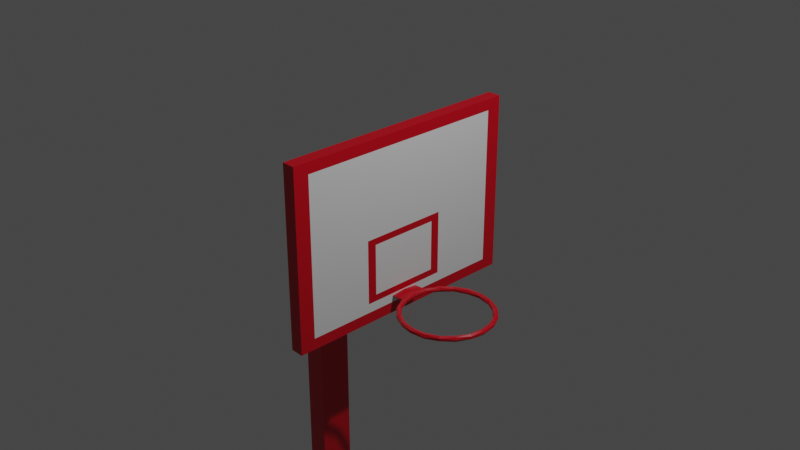 # Source: basket.blend  (saved by Blender 2.92.15; exported with 4.5.12 LTS)
import bpy
from mathutils import Matrix  # noqa: F401  (used for matrix-valued properties, if any)

bpy.ops.wm.read_factory_settings(use_empty=True)
scene = bpy.context.scene
scene.name = 'Scene'

# ---- collections
col_collection = bpy.data.collections.new('Collection'); scene.collection.children.link(col_collection)

# ---- materials (node trees are filled in below, after node groups)
mat_basket = bpy.data.materials.new('basket')
mat_basket.alpha_threshold = 0.0
mat_basket.use_transparent_shadow = False
mat_basket.line_color = (0.0, 0.0, 0.0, 1.0)
mat_branco = bpy.data.materials.new('branco')
mat_branco.use_transparent_shadow = False

# ---- material node trees
mat_basket.use_nodes = True; mat_basket.node_tree.nodes.clear()
_N = mat_basket.node_tree.nodes; _L = mat_basket.node_tree.links
n0 = _N.new('ShaderNodeOutputMaterial'); n0.name = 'Material Output'; n0.location = (300, 300)
n1 = _N.new('ShaderNodeBsdfPrincipled'); n1.name = 'Principled BSDF'; n1.location = (10, 300)
n1.distribution = 'GGX'
n1.subsurface_method = 'BURLEY'
n1.inputs[0].default_value = (0.5805, 0.0, 0.01104, 1.0)
n1.inputs[2].default_value = 0.4
n1.inputs[3].default_value = 1.45
n1.inputs[27].default_value = (0.0, 0.0, 0.0, 1.0)
n1.inputs[28].default_value = 1.0
_L.new(n1.outputs[0], n0.inputs[0])
n0.is_active_output = True
mat_branco.use_nodes = True; mat_branco.node_tree.nodes.clear()
_N = mat_branco.node_tree.nodes; _L = mat_branco.node_tree.links
n0 = _N.new('ShaderNodeBsdfPrincipled'); n0.name = 'Principled BSDF'; n0.location = (10, 300)
n0.distribution = 'GGX'
n0.subsurface_method = 'BURLEY'
n0.inputs[3].default_value = 1.45
n0.inputs[27].default_value = (0.0, 0.0, 0.0, 1.0)
n0.inputs[28].default_value = 1.0
n1 = _N.new('ShaderNodeOutputMaterial'); n1.name = 'Material Output'; n1.location = (300, 300)
_L.new(n0.outputs[0], n1.inputs[0])
n1.is_active_output = True

# ---- world
world_world = bpy.data.worlds.new('World'); scene.world = world_world
world_world.use_nodes = True; world_world.node_tree.nodes.clear()
_N = world_world.node_tree.nodes; _L = world_world.node_tree.links
n0 = _N.new('ShaderNodeOutputWorld'); n0.name = 'World Output'; n0.location = (300, 300)
n1 = _N.new('ShaderNodeBackground'); n1.name = 'Background'; n1.location = (10, 300)
n1.inputs[0].default_value = (0.05088, 0.05088, 0.05088, 1.0)
_L.new(n1.outputs[0], n0.inputs[0])
n0.is_active_output = True
world_world.color = (0.05088, 0.05088, 0.05088)
world_world.use_sun_shadow = False
world_world.sun_shadow_jitter_overblur = 0.0

# ---- cameras
cam_camera = bpy.data.cameras.new('Camera')
cam_camera.clip_end = 100.0
cam_camera.ortho_scale = 7.314

# ---- lights
light_light = bpy.data.lights.new('Light', 'POINT')
light_light.transmission_factor = 0.0
light_light.energy = 1000.0
light_light.shadow_soft_size = 0.1
light_light.shadow_maximum_resolution = 0.006
light_light.use_absolute_resolution = True

# ---- meshes
me_cube = bpy.data.meshes.new('Cube')
me_cube.from_pydata([(1.0, 1.0, 1.0), (1.0, 1.0, -1.0), (1.0, -1.0, 1.0), (1.0, -1.0, -1.0), (-1.0, 1.0, 1.0), (-1.0, 1.0, -1.0), (-1.0, -1.0, 1.0), (-1.0, -1.0, -1.0), (-1.0, 1.0, -1.0), (-1.0, -1.0, -1.0), (-1.0, -1.0, 1.0), (-1.0, 1.0, 1.0), (-1.0, 0.8769, -0.8769), (-1.0, -0.8769, -0.8769), (-1.0, -0.8769, 0.8769), (-1.0, 0.8769, 0.8769), (-1.0, 0.3582, -0.7751), (-1.0, -0.3582, -0.7751), (-1.0, -0.3582, -0.05875), (-1.0, 0.3582, -0.05875), (-1.0, 0.2839, -0.7008), (-1.0, -0.2839, -0.7008), (-1.0, -0.2839, -0.1331), (-1.0, 0.2839, -0.1331), (1.0, 0.1441, -0.3345), (1.0, 0.1441, -0.6227), (1.0, -0.1441, -0.3345), (1.0, -0.1441, -0.6227), (1.0, 0.1441, -0.3345), (1.0, 0.1441, -0.6227), (1.0, -0.1441, -0.3345), (1.0, -0.1441, -0.6227), (14.8, 0.1441, -0.7266), (14.8, 0.1441, -1.015), (14.8, -0.1441, -0.7266), (14.8, -0.1441, -1.015), (18.2, 0.1441, -0.7266), (18.2, 0.1441, -1.015), (18.2, -0.1441, -0.7266), (18.2, -0.1441, -1.015), (14.8, -0.1441, -4.575), (14.8, 0.1441, -4.575), (18.2, -0.1441, -4.575), (18.2, 0.1441, -4.575), (14.02, -0.2104, -4.575), (14.02, 0.2104, -4.575), (18.98, -0.2104, -4.575), (18.98, 0.2104, -4.575), (14.02, -0.2104, -4.678), (14.02, 0.2104, -4.678), (18.98, -0.2104, -4.678), (18.98, 0.2104, -4.678), (12.93, -0.3026, -4.678), (12.93, 0.3026, -4.678), (20.07, -0.3026, -4.678), (20.07, 0.3026, -4.678), (12.93, -0.3026, -4.863), (12.93, 0.3026, -4.863), (20.07, -0.3026, -4.863), (20.07, 0.3026, -4.863), (-16.49, 0.0, -0.8033), (-16.29, 0.0, -0.7779), (-15.9, 0.0, -0.7779), (-15.7, 0.0, -0.8033), (-15.9, 0.0, -0.8287), (-16.1, 0.0, -0.8327), (-16.29, 0.0, -0.8287), (-16.1, 0.116, -0.7886), (-15.77, 0.1103, -0.774), (-15.45, 0.1046, -0.7886), (-15.45, 0.1046, -0.818), (-15.77, 0.1103, -0.8327), (-16.1, 0.116, -0.818), (-15.15, 0.2224, -0.8033), (-14.99, 0.2161, -0.7779), (-14.67, 0.2035, -0.7779), (-14.51, 0.1972, -0.8033), (-14.67, 0.2035, -0.8287), (-14.83, 0.2098, -0.8327), (-14.99, 0.2161, -0.8287), (-13.57, 0.3038, -0.7886), (-13.37, 0.2888, -0.774), (-13.17, 0.2738, -0.7886), (-13.17, 0.2738, -0.818), (-13.37, 0.2888, -0.8327), (-13.57, 0.3038, -0.818), (-11.65, 0.3598, -0.8033), (-11.59, 0.3497, -0.7779), (-11.47, 0.3293, -0.7779), (-11.41, 0.3191, -0.8033), (-11.47, 0.3293, -0.8287), (-11.53, 0.3395, -0.8327), (-11.59, 0.3497, -0.8287), (-9.486, 0.3755, -0.7886), (-9.486, 0.3569, -0.774), (-9.486, 0.3384, -0.7886), (-9.486, 0.3384, -0.818), (-9.486, 0.3569, -0.8327), (-9.486, 0.3755, -0.818), (-7.321, 0.3598, -0.8033), (-7.382, 0.3497, -0.7779), (-7.505, 0.3293, -0.7779), (-7.566, 0.3191, -0.8033), (-7.505, 0.3293, -0.8287), (-7.443, 0.3395, -0.8327), (-7.382, 0.3497, -0.8287), (-5.399, 0.3038, -0.7886), (-5.601, 0.2888, -0.774), (-5.803, 0.2738, -0.7886), (-5.803, 0.2738, -0.818), (-5.601, 0.2888, -0.8327), (-5.399, 0.3038, -0.818), (-3.818, 0.2224, -0.8033), (-3.978, 0.2161, -0.7779), (-4.299, 0.2035, -0.7779), (-4.459, 0.1972, -0.8033), (-4.299, 0.2035, -0.8287), (-4.139, 0.2098, -0.8327), (-3.978, 0.2161, -0.8287), (-2.873, 0.116, -0.7886), (-3.2, 0.1103, -0.774), (-3.526, 0.1046, -0.7886), (-3.526, 0.1046, -0.818), (-3.2, 0.1103, -0.8327), (-2.873, 0.116, -0.818), (-2.678, 3.214e-08, -0.7779), (-3.075, 3.027e-08, -0.7779), (-3.273, 2.933e-08, -0.8033), (-3.075, 3.027e-08, -0.8287), (-2.876, 3.121e-08, -0.8327), (-2.678, 3.214e-08, -0.8287), (-2.873, -0.116, -0.7886), (-3.2, -0.1103, -0.774), (-3.526, -0.1046, -0.7886), (-3.526, -0.1046, -0.818), (-3.2, -0.1103, -0.8327), (-2.873, -0.116, -0.818), (-3.818, -0.2224, -0.8033), (-3.978, -0.2161, -0.7779), (-4.299, -0.2035, -0.7779), (-4.459, -0.1972, -0.8033), (-4.299, -0.2035, -0.8287), (-4.139, -0.2098, -0.8327), (-3.978, -0.2161, -0.8287), (-5.399, -0.3038, -0.7886), (-5.601, -0.2888, -0.774), (-5.803, -0.2738, -0.7886), (-5.803, -0.2738, -0.818), (-5.601, -0.2888, -0.8327), (-5.399, -0.3038, -0.818), (-7.321, -0.3598, -0.8033), (-7.382, -0.3497, -0.7779), (-7.505, -0.3293, -0.7779), (-7.566, -0.3191, -0.8033), (-7.505, -0.3293, -0.8287), (-7.443, -0.3395, -0.8327), (-7.382, -0.3497, -0.8287), (-9.486, -0.3755, -0.7886), (-9.486, -0.3569, -0.774), (-9.486, -0.3384, -0.7886), (-9.486, -0.3384, -0.818), (-9.486, -0.3569, -0.8327), (-9.486, -0.3755, -0.818), (-11.65, -0.3598, -0.8033), (-11.59, -0.3497, -0.7779), (-11.47, -0.3293, -0.7779), (-11.41, -0.3191, -0.8033), (-11.47, -0.3293, -0.8287), (-11.53, -0.3395, -0.8327), (-11.59, -0.3497, -0.8287), (-13.57, -0.3038, -0.7886), (-13.37, -0.2888, -0.774), (-13.17, -0.2738, -0.7886), (-13.17, -0.2738, -0.818), (-13.37, -0.2888, -0.8327), (-13.57, -0.3038, -0.818), (-15.15, -0.2224, -0.8033), (-14.99, -0.2161, -0.7779), (-14.67, -0.2035, -0.7779), (-14.51, -0.1972, -0.8033), (-14.67, -0.2035, -0.8287), (-14.83, -0.2098, -0.8327), (-14.99, -0.2161, -0.8287), (-16.1, -0.116, -0.7886), (-15.77, -0.1103, -0.774), (-15.45, -0.1046, -0.7886), (-15.45, -0.1046, -0.818), (-15.77, -0.1103, -0.8327), (-16.1, -0.116, -0.818), (-0.9117, 0.1169, -0.8033), (-0.6219, 6.182e-08, -0.7886), (-0.6219, 6.182e-08, -0.818), (-0.9116, -0.1169, -0.8033), (-16.1, 0.0, -0.8327), (-14.83, 0.2098, -0.8327), (-11.53, 0.3395, -0.8327), (-7.443, 0.3395, -0.8327), (-4.139, 0.2098, -0.8327), (-2.876, 3.121e-08, -0.8327), (-4.139, -0.2098, -0.8327), (-7.443, -0.3395, -0.8327), (-11.53, -0.3395, -0.8327), (-14.83, -0.2098, -0.8327), (-13.89, -8.324e-09, -1.53), (-13.05, 0.14, -1.53), (-10.85, 0.2265, -1.53), (-8.123, 0.2265, -1.53), (-5.919, 0.14, -1.53), (-5.077, 1.249e-08, -1.53), (-5.919, -0.14, -1.53), (-8.123, -0.2265, -1.53), (-10.85, -0.2265, -1.53), (-13.05, -0.14, -1.53), (-9.486, -0.2678, -1.356), (-9.486, -0.3272, -1.007), (-7.783, -0.283, -1.181), (-5.029, 0.1749, -1.181), (-5.924, 0.2647, -1.007), (-6.571, 0.2167, -1.356), (-14.2, 0.08276, -1.356), (-15.25, 0.1011, -1.007), (-14.99, -4.162e-09, -1.181), (-11.19, -0.283, -1.181), (-4.769, 0.08276, -1.356), (-3.723, 0.1011, -1.007), (-13.94, 0.1749, -1.181), (-12.4, -0.2167, -1.356), (-13.05, -0.2647, -1.007), (-3.976, 2.185e-08, -1.181), (-12.4, 0.2167, -1.356), (-13.05, 0.2647, -1.007), (-13.94, -0.1749, -1.181), (-4.769, -0.08276, -1.356), (-3.723, -0.1011, -1.007), (-11.19, 0.283, -1.181), (-14.2, -0.08276, -1.356), (-15.25, -0.1011, -1.007), (-5.029, -0.1749, -1.181), (-9.486, 0.2678, -1.356), (-9.486, 0.3272, -1.007), (-6.571, -0.2167, -1.356), (-5.924, -0.2647, -1.007), (-7.783, 0.283, -1.181), (-16.43, 0.0, -0.8033), (-16.26, 0.0, -0.7821), (-15.93, 0.0, -0.7822), (-15.76, 0.0, -0.8033), (-15.93, 0.0, -0.8247), (-16.09, 0.0, -0.8278), (-16.25, 0.0, -0.8249), (-16.04, 0.1151, -0.791), (-15.77, 0.1103, -0.7788), (-15.5, 0.1055, -0.7912), (-15.5, 0.1055, -0.8155), (-15.77, 0.1103, -0.8278), (-16.04, 0.1151, -0.8156), (-15.1, 0.2203, -0.8033), (-14.97, 0.215, -0.7821), (-14.7, 0.2045, -0.7822), (-14.57, 0.1993, -0.8033), (-14.7, 0.2047, -0.8247), (-14.83, 0.2097, -0.8278), (-14.96, 0.2148, -0.8249), (-13.54, 0.3013, -0.791), (-13.37, 0.2887, -0.7788), (-13.2, 0.2762, -0.7912), (-13.2, 0.2762, -0.8155), (-13.37, 0.2887, -0.8278), (-13.54, 0.3013, -0.8156), (-11.63, 0.3565, -0.8033), (-11.58, 0.3479, -0.7821), (-11.48, 0.3309, -0.7822), (-11.43, 0.3225, -0.8033), (-11.48, 0.3312, -0.8247), (-11.53, 0.3393, -0.8278), (-11.58, 0.3476, -0.8249), (-9.486, 0.3724, -0.791), (-9.486, 0.3568, -0.7788), (-9.486, 0.3415, -0.7912), (-9.486, 0.3415, -0.8155), (-9.486, 0.3568, -0.8278), (-9.486, 0.3724, -0.8156), (-7.341, 0.3565, -0.8033), (-7.393, 0.3479, -0.7821), (-7.495, 0.3309, -0.7822), (-7.545, 0.3225, -0.8033), (-7.493, 0.3312, -0.8247), (-7.444, 0.3393, -0.8278), (-7.395, 0.3476, -0.8249), (-5.433, 0.3013, -0.791), (-5.602, 0.2887, -0.7788), (-5.769, 0.2762, -0.7912), (-5.769, 0.2762, -0.8155), (-5.602, 0.2887, -0.8278), (-5.433, 0.3013, -0.8156), (-3.87, 0.2202, -0.8033), (-4.006, 0.215, -0.7821), (-4.274, 0.2045, -0.7822), (-4.406, 0.1993, -0.8033), (-4.268, 0.2047, -0.8247), (-4.141, 0.2097, -0.8278), (-4.011, 0.2148, -0.8249), (-2.907, 0.1145, -0.7923), (-3.202, 0.1103, -0.7788), (-3.473, 0.1055, -0.7912), (-3.473, 0.1055, -0.8155), (-3.202, 0.1103, -0.8278), (-2.907, 0.1145, -0.8143), (-2.682, 3.214e-08, -0.7828), (-3.043, 3.027e-08, -0.7822), (-3.207, 2.933e-08, -0.8033), (-3.037, 3.027e-08, -0.8247), (-2.88, 3.121e-08, -0.8278), (-2.69, 3.214e-08, -0.8239), (-2.907, -0.1145, -0.7923), (-3.202, -0.1103, -0.7788), (-3.473, -0.1055, -0.7912), (-3.473, -0.1055, -0.8155), (-3.228, -0.1098, -0.8283), (-2.907, -0.1145, -0.8143), (-3.87, -0.2202, -0.8033), (-4.006, -0.215, -0.7821), (-4.274, -0.2045, -0.7822), (-4.406, -0.1993, -0.8033), (-4.268, -0.2047, -0.8247), (-4.141, -0.2097, -0.8278), (-4.011, -0.2148, -0.8249), (-5.433, -0.3013, -0.791), (-5.602, -0.2887, -0.7788), (-5.769, -0.2762, -0.7912), (-5.769, -0.2762, -0.8155), (-5.602, -0.2887, -0.8278), (-5.433, -0.3013, -0.8156), (-7.341, -0.3565, -0.8033), (-7.393, -0.3479, -0.7821), (-7.495, -0.3309, -0.7822), (-7.545, -0.3225, -0.8033), (-7.493, -0.3312, -0.8247), (-7.444, -0.3393, -0.8278), (-7.395, -0.3476, -0.8249), (-9.486, -0.3724, -0.791), (-9.486, -0.3568, -0.7788), (-9.486, -0.3415, -0.7912), (-9.486, -0.3415, -0.8155), (-9.486, -0.3568, -0.8278), (-9.486, -0.3724, -0.8156), (-11.63, -0.3565, -0.8033), (-11.58, -0.3479, -0.7821), (-11.48, -0.3309, -0.7822), (-11.43, -0.3225, -0.8033), (-11.48, -0.3312, -0.8247), (-11.53, -0.3393, -0.8278), (-11.58, -0.3476, -0.8249), (-13.54, -0.3013, -0.791), (-13.37, -0.2887, -0.7788), (-13.2, -0.2762, -0.7912), (-13.2, -0.2762, -0.8155), (-13.37, -0.2887, -0.8278), (-13.54, -0.3013, -0.8156), (-15.1, -0.2203, -0.8033), (-14.97, -0.215, -0.7821), (-14.7, -0.2045, -0.7822), (-14.57, -0.1993, -0.8033), (-14.7, -0.2047, -0.8247), (-14.83, -0.2097, -0.8278), (-14.96, -0.2148, -0.8249), (-16.04, -0.1151, -0.791), (-15.77, -0.1103, -0.7788), (-15.5, -0.1055, -0.7912), (-15.5, -0.1055, -0.8155), (-15.77, -0.1103, -0.8278), (-16.04, -0.1151, -0.8156), (-0.9626, 0.1147, -0.8033), (-0.6701, 6.182e-08, -0.792), (-0.6701, 6.182e-08, -0.8146), (-0.9626, -0.1147, -0.8033), (-16.1, 0.0, -0.8376), (-14.83, 0.2098, -0.8376), (-11.53, 0.3395, -0.8376), (-7.443, 0.3395, -0.8376), (-4.139, 0.2098, -0.8376), (-2.894, 0.0003098, -0.8374), (-4.156, -0.2095, -0.8374), (-7.443, -0.3395, -0.8376), (-11.53, -0.3395, -0.8376), (-14.83, -0.2098, -0.8376), (-13.87, -8.324e-09, -1.525), (-13.03, 0.1391, -1.525), (-10.84, 0.2251, -1.525), (-8.132, 0.2251, -1.525), (-5.941, 0.1391, -1.525), (-5.104, 1.249e-08, -1.525), (-5.941, -0.1391, -1.525), (-8.132, -0.2251, -1.525), (-10.84, -0.2251, -1.525), (-13.03, -0.1391, -1.525), (-9.486, -0.2658, -1.352), (-9.486, -0.324, -1.005), (-7.798, -0.2805, -1.178), (-5.068, 0.1733, -1.178), (-5.959, 0.2621, -1.005), (-6.592, 0.2151, -1.352), (-14.17, 0.08215, -1.352), (-15.19, 0.1001, -1.005), (-14.95, -4.162e-09, -1.178), (-11.17, -0.2805, -1.178), (-4.804, 0.08215, -1.352), (-3.78, 0.1001, -1.005), (-13.9, 0.1733, -1.178), (-12.38, -0.2151, -1.352), (-13.01, -0.2621, -1.005), (-4.025, 2.185e-08, -1.178), (-12.38, 0.2151, -1.352), (-13.01, 0.2621, -1.005), (-13.9, -0.1733, -1.178), (-4.804, -0.08215, -1.352), (-3.784, -0.1, -1.006), (-11.17, 0.2805, -1.178), (-14.17, -0.08215, -1.352), (-15.19, -0.1001, -1.005), (-5.068, -0.1733, -1.178), (-9.486, 0.2658, -1.352), (-9.486, 0.324, -1.005), (-6.592, -0.2151, -1.352), (-5.959, -0.2621, -1.005), (-7.798, 0.2805, -1.178)], [(220, 193), (194, 220), (230, 194), (239, 195), (217, 196), (224, 197), (241, 199), (214, 200), (227, 201), (236, 202), (219, 204), (203, 219), (202, 227), (196, 239), (201, 214), (214, 222), (198, 224), (193, 236), (195, 230), (200, 241), (197, 217), (204, 229), (203, 204), (205, 238), (204, 205), (206, 218), (205, 206), (207, 223), (206, 207), (208, 232), (207, 208), (209, 240), (208, 209), (210, 213), (209, 210), (211, 226), (210, 211), (212, 235), (211, 212), (213, 215), (203, 212), (216, 223), (218, 242), (223, 208), (224, 228), (227, 231), (230, 234), (233, 237), (215, 214), (239, 242), (226, 212), (215, 241), (240, 215), (218, 216), (216, 217), (224, 216), (242, 217), (225, 219), (219, 221), (229, 205), (221, 236), (235, 221), (222, 226), (227, 222), (228, 223), (232, 209), (225, 229), (230, 225), (231, 226), (235, 203), (228, 232), (233, 228), (234, 229), (238, 206), (231, 235), (236, 231), (237, 232), (240, 210), (234, 238), (239, 234), (222, 213), (237, 240), (241, 237), (242, 238), (218, 207), (213, 211), (220, 225), (221, 220), (403, 376), (377, 403), (413, 377), (422, 378), (400, 379), (407, 380), (424, 382), (397, 383), (410, 384), (419, 385), (402, 387), (386, 402), (385, 410), (379, 422), (384, 397), (397, 405), (381, 407), (376, 419), (378, 413), (383, 424), (380, 400), (387, 412), (386, 387), (388, 421), (387, 388), (389, 401), (388, 389), (390, 406), (389, 390), (391, 415), (390, 391), (392, 423), (391, 392), (393, 396), (392, 393), (394, 409), (393, 394), (395, 418), (394, 395), (396, 398), (386, 395), (399, 406), (401, 425), (406, 391), (407, 411), (410, 414), (413, 417), (416, 420), (398, 397), (422, 425), (409, 395), (398, 424), (423, 398), (401, 399), (399, 400), (407, 399), (425, 400), (408, 402), (402, 404), (412, 388), (404, 419), (418, 404), (405, 409), (410, 405), (411, 406), (415, 392), (408, 412), (413, 408), (414, 409), (418, 386), (411, 415), (416, 411), (417, 412), (421, 389), (414, 418), (419, 414), (420, 415), (423, 393), (417, 421), (422, 417), (405, 396), (420, 423), (424, 420), (425, 421), (401, 390), (396, 394), (403, 408), (404, 403)], [(0, 4, 6, 2), (3, 2, 6, 7), (5, 7, 9, 8), (5, 1, 3, 7), (1, 0, 24, 25), (5, 4, 0, 1), (9, 10, 14, 13), (6, 4, 11, 10), (4, 5, 8, 11), (7, 6, 10, 9), (15, 12, 16, 19), (11, 8, 12, 15), (8, 9, 13, 12), (10, 11, 15, 14), (18, 19, 23, 22), (12, 13, 17, 16), (14, 15, 19, 18), (13, 14, 18, 17), (21, 22, 23, 20), (17, 18, 22, 21), (19, 16, 20, 23), (16, 17, 21, 20), (24, 26, 30, 28), (3, 1, 25, 27), (0, 2, 26, 24), (2, 3, 27, 26), (31, 29, 33, 35), (25, 24, 28, 29), (27, 25, 29, 31), (26, 27, 31, 30), (32, 34, 38, 36), (30, 31, 35, 34), (28, 30, 34, 32), (29, 28, 32, 33), (37, 36, 38, 39), (33, 32, 36, 37), (39, 35, 40, 42), (34, 35, 39, 38), (42, 40, 44, 46), (37, 39, 42, 43), (35, 33, 41, 40), (33, 37, 43, 41), (45, 47, 51, 49), (43, 42, 46, 47), (41, 43, 47, 45), (40, 41, 45, 44), (50, 48, 52, 54), (44, 45, 49, 48), (46, 44, 48, 50), (47, 46, 50, 51), (55, 54, 58, 59), (51, 50, 54, 55), (49, 51, 55, 53), (48, 49, 53, 52), (56, 57, 59, 58), (53, 55, 59, 57), (52, 53, 57, 56), (54, 52, 56, 58), (61, 183, 60, 67), (186, 179, 185, 63), (63, 185, 62, 69), (71, 78, 79), (64, 186, 63, 70), (77, 71, 64, 70), (72, 66, 71, 79), (75, 68, 74, 81), (76, 69, 75, 82), (77, 70, 76, 83), (77, 78, 71), (65, 64, 71), (85, 73, 72, 79), (81, 74, 80, 87), (86, 80, 73, 85), (83, 76, 82, 89), (88, 82, 75, 81), (84, 91, 92), (78, 84, 79), (87, 80, 86, 93), (90, 84, 77, 83), (85, 79, 84, 92), (88, 81, 87, 94), (89, 82, 88, 95), (90, 83, 89, 96), (90, 91, 84), (78, 77, 84), (98, 86, 85, 92), (94, 87, 93, 100), (99, 93, 86, 98), (96, 89, 95, 102), (101, 95, 88, 94), (97, 104, 105), (91, 97, 92), (100, 93, 99, 106), (103, 97, 90, 96), (98, 92, 97, 105), (101, 94, 100, 107), (102, 95, 101, 108), (103, 96, 102, 109), (103, 104, 97), (91, 90, 97), (111, 99, 98, 105), (107, 100, 106, 113), (112, 106, 99, 111), (109, 102, 108, 115), (114, 108, 101, 107), (110, 117, 118), (104, 110, 105), (113, 106, 112, 119), (116, 110, 103, 109), (111, 105, 110, 118), (114, 107, 113, 120), (115, 108, 114, 121), (116, 109, 115, 122), (116, 117, 110), (104, 103, 110), (124, 112, 111, 118), (120, 113, 119, 125), (189, 119, 112, 124), (139, 132, 138, 145), (122, 115, 121, 127), (126, 121, 114, 120), (123, 129, 130), (117, 123, 118), (125, 119, 190, 131), (142, 135, 199), (128, 123, 116, 122), (124, 118, 123, 130), (191, 136, 192), (126, 120, 125, 132), (127, 121, 126, 133), (128, 122, 127, 134), (128, 129, 123), (117, 116, 123), (71, 65, 193), (136, 191, 124, 130), (132, 125, 131, 138), (131, 190, 192), (91, 84, 195), (134, 127, 133, 140), (139, 133, 126, 132), (135, 142, 143), (129, 135, 130), (104, 97, 196), (141, 135, 128, 134), (136, 130, 135, 143), (138, 131, 137, 144), (137, 131, 192, 136), (140, 133, 139, 146), (141, 134, 140, 147), (141, 142, 135), (129, 128, 135), (149, 137, 136, 143), (145, 138, 144, 151), (150, 144, 137, 149), (147, 140, 146, 153), (152, 146, 139, 145), (148, 155, 156), (142, 148, 143), (151, 144, 150, 157), (154, 148, 141, 147), (149, 143, 148, 156), (152, 145, 151, 158), (153, 146, 152, 159), (154, 147, 153, 160), (154, 155, 148), (142, 141, 148), (162, 150, 149, 156), (158, 151, 157, 164), (163, 157, 150, 162), (160, 153, 159, 166), (165, 159, 152, 158), (161, 168, 169), (155, 161, 156), (164, 157, 163, 170), (167, 161, 154, 160), (162, 156, 161, 169), (165, 158, 164, 171), (166, 159, 165, 172), (167, 160, 166, 173), (167, 168, 161), (155, 154, 161), (175, 163, 162, 169), (171, 164, 170, 177), (176, 170, 163, 175), (173, 166, 172, 179), (178, 172, 165, 171), (174, 181, 182), (168, 174, 169), (177, 170, 176, 183), (180, 174, 167, 173), (175, 169, 174, 182), (178, 171, 177, 184), (179, 172, 178, 185), (180, 173, 179, 186), (180, 181, 174), (168, 167, 174), (188, 176, 175, 182), (184, 177, 183, 61), (60, 183, 176, 188), (64, 65, 187), (181, 180, 187), (62, 185, 178, 184), (187, 65, 66), (181, 187, 182), (168, 161, 201), (64, 187, 180, 186), (188, 182, 187, 66), (62, 184, 61, 68), (70, 63, 69, 76), (65, 187, 193), (190, 119, 189), (181, 174, 202), (192, 190, 189, 191), (72, 60, 188, 66), (124, 191, 189), (78, 71, 194), (129, 123, 198), (117, 110, 197), (161, 155, 200), (110, 104, 196), (148, 142, 199), (97, 91, 195), (187, 181, 202), (135, 129, 198), (84, 78, 194), (123, 117, 197), (174, 168, 201), (73, 67, 60, 72), (68, 61, 67, 74), (75, 69, 62, 68), (65, 71, 66), (155, 148, 200), (74, 67, 73, 80), (244, 250, 243, 366), (369, 246, 368, 362), (246, 252, 245, 368), (254, 262, 261), (247, 253, 246, 369), (260, 253, 247, 254), (255, 262, 254, 249), (258, 264, 257, 251), (259, 265, 258, 252), (260, 266, 259, 253), (260, 254, 261), (248, 254, 247), (268, 262, 255, 256), (264, 270, 263, 257), (269, 268, 256, 263), (266, 272, 265, 259), (271, 264, 258, 265), (267, 275, 274), (261, 262, 267), (270, 276, 269, 263), (273, 266, 260, 267), (268, 275, 267, 262), (271, 277, 270, 264), (272, 278, 271, 265), (273, 279, 272, 266), (273, 267, 274), (261, 267, 260), (281, 275, 268, 269), (277, 283, 276, 270), (282, 281, 269, 276), (279, 285, 278, 272), (284, 277, 271, 278), (280, 288, 287), (274, 275, 280), (283, 289, 282, 276), (286, 279, 273, 280), (281, 288, 280, 275), (284, 290, 283, 277), (285, 291, 284, 278), (286, 292, 285, 279), (286, 280, 287), (274, 280, 273), (294, 288, 281, 282), (290, 296, 289, 283), (295, 294, 282, 289), (292, 298, 291, 285), (297, 290, 284, 291), (293, 301, 300), (287, 288, 293), (296, 302, 295, 289), (299, 292, 286, 293), (294, 301, 293, 288), (297, 303, 296, 290), (298, 304, 297, 291), (299, 305, 298, 292), (299, 293, 300), (287, 293, 286), (307, 301, 294, 295), (303, 308, 302, 296), (372, 307, 295, 302), (322, 328, 321, 315), (305, 310, 304, 298), (309, 303, 297, 304), (306, 313, 312), (300, 301, 306), (308, 314, 373, 302), (325, 382, 318), (311, 305, 299, 306), (307, 313, 306, 301), (374, 375, 319), (309, 315, 308, 303), (310, 316, 309, 304), (311, 317, 310, 305), (311, 306, 312), (300, 306, 299), (254, 376, 248), (319, 313, 307, 374), (315, 321, 314, 308), (314, 375, 373), (274, 378, 267), (317, 323, 316, 310), (322, 315, 309, 316), (318, 326, 325), (312, 313, 318), (287, 379, 280), (324, 317, 311, 318), (319, 326, 318, 313), (321, 327, 320, 314), (320, 319, 375, 314), (323, 329, 322, 316), (324, 330, 323, 317), (324, 318, 325), (312, 318, 311), (332, 326, 319, 320), (328, 334, 327, 321), (333, 332, 320, 327), (330, 336, 329, 323), (335, 328, 322, 329), (331, 339, 338), (325, 326, 331), (334, 340, 333, 327), (337, 330, 324, 331), (332, 339, 331, 326), (335, 341, 334, 328), (336, 342, 335, 329), (337, 343, 336, 330), (337, 331, 338), (325, 331, 324), (345, 339, 332, 333), (341, 347, 340, 334), (346, 345, 333, 340), (343, 349, 342, 336), (348, 341, 335, 342), (344, 352, 351), (338, 339, 344), (347, 353, 346, 340), (350, 343, 337, 344), (345, 352, 344, 339), (348, 354, 347, 341), (349, 355, 348, 342), (350, 356, 349, 343), (350, 344, 351), (338, 344, 337), (358, 352, 345, 346), (354, 360, 353, 347), (359, 358, 346, 353), (356, 362, 355, 349), (361, 354, 348, 355), (357, 365, 364), (351, 352, 357), (360, 366, 359, 353), (363, 356, 350, 357), (358, 365, 357, 352), (361, 367, 360, 354), (362, 368, 361, 355), (363, 369, 362, 356), (363, 357, 364), (351, 357, 350), (371, 365, 358, 359), (367, 244, 366, 360), (243, 371, 359, 366), (247, 370, 248), (364, 370, 363), (245, 367, 361, 368), (370, 249, 248), (364, 365, 370), (351, 384, 344), (247, 369, 363, 370), (371, 249, 370, 365), (245, 251, 244, 367), (253, 259, 252, 246), (248, 376, 370), (373, 372, 302), (364, 385, 357), (375, 374, 372, 373), (255, 249, 371, 243), (307, 372, 374), (261, 377, 254), (312, 381, 306), (300, 380, 293), (344, 383, 338), (293, 379, 287), (331, 382, 325), (280, 378, 274), (370, 385, 364), (318, 381, 312), (267, 377, 261), (306, 380, 300), (357, 384, 351), (256, 255, 243, 250), (251, 257, 250, 244), (258, 251, 245, 252), (248, 249, 254), (338, 383, 331), (257, 263, 256, 250), (71, 193, 376, 254), (194, 71, 254, 377), (195, 84, 267, 378), (196, 97, 280, 379), (197, 110, 293, 380), (198, 123, 306, 381), (233, 198, 381, 416), (200, 148, 331, 383), (201, 161, 344, 384), (202, 174, 357, 385), (193, 187, 370, 376), (199, 233, 416, 382), (174, 201, 384, 357), (84, 194, 377, 267), (187, 202, 385, 370), (97, 195, 378, 280), (148, 199, 382, 331), (110, 196, 379, 293), (161, 200, 383, 344), (123, 197, 380, 306)])
me_cube.polygons.foreach_set('material_index', [0, 0, 0, 0, 0, 0, 0, 0, 0, 0, 1, 0, 0, 0, 0, 1, 1, 1, 1, 0, 0, 0, 0, 0, 0, 0, 0, 0, 0, 0, 0, 0, 0, 0, 0, 0, 0, 0, 0, 0, 0, 0, 0, 0, 0, 0, 0, 0, 0, 0, 0, 0, 0, 0, 0, 0, 0, 0, 0, 0, 0, 0, 0, 0, 0, 0, 0, 0, 0, 0, 0, 0, 0, 0, 0, 0, 0, 0, 0, 0, 0, 0, 0, 0, 0, 0, 0, 0, 0, 0, 0, 0, 0, 0, 0, 0, 0, 0, 0, 0, 0, 0, 0, 0, 0, 0, 0, 0, 0, 0, 0, 0, 0, 0, 0, 0, 0, 0, 0, 0, 0, 0, 0, 0, 0, 0, 0, 0, 0, 0, 0, 0, 0, 0, 0, 0, 0, 0, 0, 0, 0, 0, 0, 0, 0, 0, 0, 0, 0, 0, 0, 0, 0, 0, 0, 0, 0, 0, 0, 0, 0, 0, 0, 0, 0, 0, 0, 0, 0, 0, 0, 0, 0, 0, 0, 0, 0, 0, 0, 0, 0, 0, 0, 0, 0, 0, 0, 0, 0, 0, 0, 0, 0, 0, 0, 0, 0, 0, 0, 0, 0, 0, 0, 0, 0, 0, 0, 0, 0, 0, 0, 0, 0, 0, 0, 0, 0, 0, 0, 0, 0, 0, 0, 0, 0, 0, 0, 0, 0, 0, 0, 0, 0, 0, 0, 0, 0, 0, 0, 0, 0, 0, 0, 0, 0, 0, 0, 0, 0, 0, 0, 0, 0, 0, 0, 0, 0, 0, 0, 0, 0, 0, 0, 0, 0, 0, 0, 0, 0, 0, 0, 0, 0, 0, 0, 0, 0, 0, 0, 0, 0, 0, 0, 0, 0, 0, 0, 0, 0, 0, 0, 0, 0, 0, 0, 0, 0, 0, 0, 0, 0, 0, 0, 0, 0, 0, 0, 0, 0, 0, 0, 0, 0, 0, 0, 0, 0, 0, 0, 0, 0, 0, 0, 0, 0, 0, 0, 0, 0, 0, 0, 0, 0, 0, 0, 0, 0, 0, 0, 0, 0, 0, 0, 0, 0, 0, 0, 0, 0, 0, 0, 0, 0, 0, 0, 0, 0, 0, 0, 0, 0, 0, 0, 0, 0, 0, 0, 0, 0, 0, 0, 0, 0, 0, 0, 0, 0, 0, 0, 0, 0, 0, 0, 0, 0, 0, 0, 0, 0, 0, 0, 0, 0, 0, 0, 0, 0, 0, 0, 0, 0, 0, 0, 0, 0, 0, 0, 0, 0, 0, 0, 0, 0, 0, 0, 0, 0, 0, 0, 0, 0, 0, 0, 0, 0, 0, 0, 0])
_uv = me_cube.uv_layers.new(name='UVMap')
_uv.uv.foreach_set('vector', [0.625, 0.5, 0.875, 0.5, 0.875, 0.75, 0.625, 0.75, 0.375, 0.75, 0.625, 0.75, 0.625, 1.0, 0.375, 1.0, 0.125, 0.5, 0.125, 0.75, 0.125, 0.75, 0.125, 0.5, 0.125, 0.5, 0.375, 0.5, 0.375, 0.75, 0.125, 0.75, 0.375, 0.5, 0.625, 0.5, 0.625, 0.5, 0.375, 0.5, 0.375, 0.25, 0.625, 0.25, 0.625, 0.5, 0.375, 0.5, 0.375, 1.0, 0.625, 1.0, 0.625, 1.0, 0.375, 1.0, 0.875, 0.75, 0.875, 0.5, 0.875, 0.5, 0.875, 0.75, 0.625, 0.25, 0.375, 0.25, 0.375, 0.25, 0.625, 0.25, 0.375, 1.0, 0.625, 1.0, 0.625, 1.0, 0.375, 1.0, 0.625, 0.25, 0.375, 0.25, 0.375, 0.25, 0.625, 0.25, 0.625, 0.25, 0.375, 0.25, 0.375, 0.25, 0.625, 0.25, 0.125, 0.5, 0.125, 0.75, 0.125, 0.75, 0.125, 0.5, 0.875, 0.75, 0.875, 0.5, 0.875, 0.5, 0.875, 0.75, 0.875, 0.75, 0.875, 0.5, 0.875, 0.5, 0.875, 0.75, 0.125, 0.5, 0.125, 0.75, 0.125, 0.75, 0.125, 0.5, 0.875, 0.75, 0.875, 0.5, 0.875, 0.5, 0.875, 0.75, 0.375, 1.0, 0.625, 1.0, 0.625, 1.0, 0.375, 1.0, 0.375, 0.0, 0.625, 0.0, 0.625, 0.25, 0.375, 0.25, 0.375, 1.0, 0.625, 1.0, 0.625, 1.0, 0.375, 1.0, 0.625, 0.25, 0.375, 0.25, 0.375, 0.25, 0.625, 0.25, 0.125, 0.5, 0.125, 0.75, 0.125, 0.75, 0.125, 0.5, 0.625, 0.5, 0.625, 0.75, 0.625, 0.75, 0.625, 0.5, 0.375, 0.75, 0.375, 0.5, 0.375, 0.5, 0.375, 0.75, 0.625, 0.5, 0.625, 0.75, 0.625, 0.75, 0.625, 0.5, 0.625, 0.75, 0.375, 0.75, 0.375, 0.75, 0.625, 0.75, 0.375, 0.75, 0.375, 0.5, 0.375, 0.5, 0.375, 0.75, 0.375, 0.5, 0.625, 0.5, 0.625, 0.5, 0.375, 0.5, 0.375, 0.75, 0.375, 0.5, 0.375, 0.5, 0.375, 0.75, 0.625, 0.75, 0.375, 0.75, 0.375, 0.75, 0.625, 0.75, 0.625, 0.5, 0.625, 0.75, 0.625, 0.75, 0.625, 0.5, 0.625, 0.75, 0.375, 0.75, 0.375, 0.75, 0.625, 0.75, 0.625, 0.5, 0.625, 0.75, 0.625, 0.75, 0.625, 0.5, 0.375, 0.5, 0.625, 0.5, 0.625, 0.5, 0.375, 0.5, 0.375, 0.5, 0.625, 0.5, 0.625, 0.75, 0.375, 0.75, 0.375, 0.5, 0.625, 0.5, 0.625, 0.5, 0.375, 0.5, 0.375, 0.75, 0.375, 0.75, 0.375, 0.75, 0.375, 0.75, 0.625, 0.75, 0.375, 0.75, 0.375, 0.75, 0.625, 0.75, 0.375, 0.75, 0.375, 0.75, 0.375, 0.75, 0.375, 0.75, 0.375, 0.5, 0.375, 0.75, 0.375, 0.75, 0.375, 0.5, 0.375, 0.75, 0.375, 0.5, 0.375, 0.5, 0.375, 0.75, 0.375, 0.5, 0.375, 0.5, 0.375, 0.5, 0.375, 0.5, 0.375, 0.5, 0.375, 0.5, 0.375, 0.5, 0.375, 0.5, 0.375, 0.5, 0.375, 0.75, 0.375, 0.75, 0.375, 0.5, 0.375, 0.5, 0.375, 0.5, 0.375, 0.5, 0.375, 0.5, 0.375, 0.75, 0.375, 0.5, 0.375, 0.5, 0.375, 0.75, 0.375, 0.75, 0.375, 0.75, 0.375, 0.75, 0.375, 0.75, 0.375, 0.75, 0.375, 0.5, 0.375, 0.5, 0.375, 0.75, 0.375, 0.75, 0.375, 0.75, 0.375, 0.75, 0.375, 0.75, 0.375, 0.5, 0.375, 0.75, 0.375, 0.75, 0.375, 0.5, 0.375, 0.5, 0.375, 0.75, 0.375, 0.75, 0.375, 0.5, 0.375, 0.5, 0.375, 0.75, 0.375, 0.75, 0.375, 0.5, 0.375, 0.5, 0.375, 0.5, 0.375, 0.5, 0.375, 0.5, 0.375, 0.75, 0.375, 0.5, 0.375, 0.5, 0.375, 0.75, 0.375, 0.75, 0.375, 0.5, 0.375, 0.5, 0.375, 0.75, 0.375, 0.5, 0.375, 0.5, 0.375, 0.5, 0.375, 0.5, 0.375, 0.75, 0.375, 0.5, 0.375, 0.5, 0.375, 0.75, 0.375, 0.75, 0.375, 0.75, 0.375, 0.75, 0.375, 0.75, 0.55, 0.6667, 0.5, 0.5833, 0.55, 0.5, 0.6, 0.5833, 0.5, 0.08333, 0.45, 1.0, 0.5, 0.9167, 0.55, 2.22e-16, 0.55, 1.0, 0.5, 0.9167, 0.55, 0.8333, 0.6, 0.9167, 0.6, 0.25, 0.65, 0.25, 0.65, 0.3333, 0.55, 0.1667, 0.5, 0.08333, 0.55, 2.22e-16, 0.6, 0.08333, 0.65, 0.1667, 0.6, 0.25, 0.55, 0.1667, 0.6, 0.08333, 0.6, 0.4167, 0.55, 0.3333, 0.6, 0.25, 0.65, 0.3333, 0.65, 0.8333, 0.6, 0.75, 0.65, 0.6667, 0.7, 0.75, 0.65, 1.0, 0.6, 0.9167, 0.65, 0.8333, 0.7, 0.9167, 0.65, 0.1667, 0.6, 0.08333, 0.65, 2.22e-16, 0.7, 0.08333, 0.65, 0.1667, 0.65, 0.25, 0.6, 0.25, 0.55, 0.25, 0.55, 0.1667, 0.6, 0.25, 0.7, 0.4167, 0.65, 0.5, 0.6, 0.4167, 0.65, 0.3333, 0.7, 0.75, 0.65, 0.6667, 0.7, 0.5833, 0.75, 0.6667, 0.75, 0.5, 0.7, 0.5833, 0.65, 0.5, 0.7, 0.4167, 0.7, 0.08333, 0.65, 1.0, 0.7, 0.9167, 0.75, 2.22e-16, 0.75, 0.8333, 0.7, 0.9167, 0.65, 0.8333, 0.7, 0.75, 0.7, 0.25, 0.75, 0.25, 0.75, 0.3333, 0.65, 0.25, 0.7, 0.25, 0.65, 0.3333, 0.75, 0.6667, 0.7, 0.5833, 0.75, 0.5, 0.8, 0.5833, 0.75, 0.1667, 0.7, 0.25, 0.65, 0.1667, 0.7, 0.08333, 0.7, 0.4167, 0.65, 0.3333, 0.7, 0.25, 0.75, 0.3333, 0.75, 0.8333, 0.7, 0.75, 0.75, 0.6667, 0.8, 0.75, 0.75, 1.0, 0.7, 0.9167, 0.75, 0.8333, 0.8, 0.9167, 0.75, 0.1667, 0.7, 0.08333, 0.75, 2.22e-16, 0.8, 0.08333, 0.75, 0.1667, 0.75, 0.25, 0.7, 0.25, 0.65, 0.25, 0.65, 0.1667, 0.7, 0.25, 0.8, 0.4167, 0.75, 0.5, 0.7, 0.4167, 0.75, 0.3333, 0.8, 0.75, 0.75, 0.6667, 0.8, 0.5833, 0.85, 0.6667, 0.85, 0.5, 0.8, 0.5833, 0.75, 0.5, 0.8, 0.4167, 0.8, 0.08333, 0.75, 1.0, 0.8, 0.9167, 0.85, 2.22e-16, 0.85, 0.8333, 0.8, 0.9167, 0.75, 0.8333, 0.8, 0.75, 0.8, 0.25, 0.85, 0.25, 0.85, 0.3333, 0.75, 0.25, 0.8, 0.25, 0.75, 0.3333, 0.85, 0.6667, 0.8, 0.5833, 0.85, 0.5, 0.9, 0.5833, 0.85, 0.1667, 0.8, 0.25, 0.75, 0.1667, 0.8, 0.08333, 0.8, 0.4167, 0.75, 0.3333, 0.8, 0.25, 0.85, 0.3333, 0.85, 0.8333, 0.8, 0.75, 0.85, 0.6667, 0.9, 0.75, 0.85, 1.0, 0.8, 0.9167, 0.85, 0.8333, 0.9, 0.9167, 0.85, 0.1667, 0.8, 0.08333, 0.85, 2.22e-16, 0.9, 0.08333, 0.85, 0.1667, 0.85, 0.25, 0.8, 0.25, 0.75, 0.25, 0.75, 0.1667, 0.8, 0.25, 0.9, 0.4167, 0.85, 0.5, 0.8, 0.4167, 0.85, 0.3333, 0.9, 0.75, 0.85, 0.6667, 0.9, 0.5833, 0.95, 0.6667, 0.95, 0.5, 0.9, 0.5833, 0.85, 0.5, 0.9, 0.4167, 0.9, 0.08333, 0.85, 1.0, 0.9, 0.9167, 0.95, 2.22e-16, 0.95, 0.8333, 0.9, 0.9167, 0.85, 0.8333, 0.9, 0.75, 0.9, 0.25, 0.95, 0.25, 0.95, 0.3333, 0.85, 0.25, 0.9, 0.25, 0.85, 0.3333, 0.95, 0.6667, 0.9, 0.5833, 0.95, 0.5, 1.0, 0.5833, 0.95, 0.1667, 0.9, 0.25, 0.85, 0.1667, 0.9, 0.08333, 0.9, 0.4167, 0.85, 0.3333, 0.9, 0.25, 0.95, 0.3333, 0.95, 0.8333, 0.9, 0.75, 0.95, 0.6667, 1.0, 0.75, 0.95, 1.0, 0.9, 0.9167, 0.95, 0.8333, 1.0, 0.9167, 0.95, 0.1667, 0.9, 0.08333, 0.95, 2.22e-16, 1.0, 0.08333, 0.95, 0.1667, 0.95, 0.25, 0.9, 0.25, 0.85, 0.25, 0.85, 0.1667, 0.9, 0.25, 1.0, 0.4167, 0.95, 0.5, 0.9, 0.4167, 0.95, 0.3333, 1.0, 0.75, 0.95, 0.6667, 2.22e-16, 0.5833, 0.05, 0.6667, 1.0, 0.5, 1.0, 0.5833, 0.95, 0.5, 1.0, 0.4167, 0.15, 0.8333, 0.1, 0.75, 0.15, 0.6667, 0.2, 0.75, 1.0, 0.08333, 0.95, 1.0, 2.22e-16, 0.9167, 0.05, 2.22e-16, 0.05, 0.8333, 1.0, 0.9167, 0.95, 0.8333, 2.22e-16, 0.75, 2.22e-16, 0.25, 0.05, 0.25, 0.05, 0.3333, 0.95, 0.25, 1.0, 0.25, 0.95, 0.3333, 0.05, 0.6667, 2.22e-16, 0.5833, 0.05, 0.5833, 0.1, 0.5833, 0.15, 0.25, 0.1, 0.25, 0.15, 0.25, 0.05, 0.1667, 1.0, 0.25, 0.95, 0.1667, 2.22e-16, 0.08333, 1.0, 0.4167, 0.95, 0.3333, 2.22e-16, 0.25, 0.05, 0.3333, 0.05, 0.4167, 0.1, 0.4167, 0.1, 0.5, 0.05, 0.8333, 2.22e-16, 0.75, 0.05, 0.6667, 0.1, 0.75, 0.05, 1.0, 2.22e-16, 0.9167, 0.05, 0.8333, 0.1, 0.9167, 0.05, 0.1667, 2.22e-16, 0.08333, 0.05, 2.22e-16, 0.1, 0.08333, 0.05, 0.1667, 0.05, 0.25, 2.22e-16, 0.25, 0.95, 0.25, 0.95, 0.1667, 1.0, 0.25, 0.6, 0.25, 0.55, 0.25, 0.55, 0.25, 0.1, 0.4167, 0.05, 0.4167, 2.22e-16, 0.4167, 0.05, 0.3333, 0.1, 0.75, 0.05, 0.6667, 0.1, 0.5833, 0.15, 0.6667, 0.1, 0.5833, 0.05, 0.5833, 0.1, 0.5, 0.75, 0.25, 0.7, 0.25, 0.75, 0.25, 0.1, 0.08333, 0.05, 1.0, 0.1, 0.9167, 0.15, 2.22e-16, 0.15, 0.8333, 0.1, 0.9167, 0.05, 0.8333, 0.1, 0.75, 0.1, 0.25, 0.15, 0.25, 0.15, 0.3333, 0.05, 0.25, 0.1, 0.25, 0.05, 0.3333, 0.85, 0.25, 0.8, 0.25, 0.85, 0.25, 0.15, 0.1667, 0.1, 0.25, 0.05, 0.1667, 0.1, 0.08333, 0.1, 0.4167, 0.05, 0.3333, 0.1, 0.25, 0.15, 0.3333, 0.15, 0.6667, 0.1, 0.5833, 0.15, 0.5, 0.2, 0.5833, 0.15, 0.5, 0.1, 0.5833, 0.1, 0.5, 0.1, 0.4167, 0.15, 1.0, 0.1, 0.9167, 0.15, 0.8333, 0.2, 0.9167, 0.15, 0.1667, 0.1, 0.08333, 0.15, 2.22e-16, 0.2, 0.08333, 0.15, 0.1667, 0.15, 0.25, 0.1, 0.25, 0.05, 0.25, 0.05, 0.1667, 0.1, 0.25, 0.2, 0.4167, 0.15, 0.5, 0.1, 0.4167, 0.15, 0.3333, 0.2, 0.75, 0.15, 0.6667, 0.2, 0.5833, 0.25, 0.6667, 0.25, 0.5, 0.2, 0.5833, 0.15, 0.5, 0.2, 0.4167, 0.2, 0.08333, 0.15, 1.0, 0.2, 0.9167, 0.25, 2.22e-16, 0.25, 0.8333, 0.2, 0.9167, 0.15, 0.8333, 0.2, 0.75, 0.2, 0.25, 0.25, 0.25, 0.25, 0.3333, 0.15, 0.25, 0.2, 0.25, 0.15, 0.3333, 0.25, 0.6667, 0.2, 0.5833, 0.25, 0.5, 0.3, 0.5833, 0.25, 0.1667, 0.2, 0.25, 0.15, 0.1667, 0.2, 0.08333, 0.2, 0.4167, 0.15, 0.3333, 0.2, 0.25, 0.25, 0.3333, 0.25, 0.8333, 0.2, 0.75, 0.25, 0.6667, 0.3, 0.75, 0.25, 1.0, 0.2, 0.9167, 0.25, 0.8333, 0.3, 0.9167, 0.25, 0.1667, 0.2, 0.08333, 0.25, 2.22e-16, 0.3, 0.08333, 0.25, 0.1667, 0.25, 0.25, 0.2, 0.25, 0.15, 0.25, 0.15, 0.1667, 0.2, 0.25, 0.3, 0.4167, 0.25, 0.5, 0.2, 0.4167, 0.25, 0.3333, 0.3, 0.75, 0.25, 0.6667, 0.3, 0.5833, 0.35, 0.6667, 0.35, 0.5, 0.3, 0.5833, 0.25, 0.5, 0.3, 0.4167, 0.3, 0.08333, 0.25, 1.0, 0.3, 0.9167, 0.35, 2.22e-16, 0.35, 0.8333, 0.3, 0.9167, 0.25, 0.8333, 0.3, 0.75, 0.3, 0.25, 0.35, 0.25, 0.35, 0.3333, 0.25, 0.25, 0.3, 0.25, 0.25, 0.3333, 0.35, 0.6667, 0.3, 0.5833, 0.35, 0.5, 0.4, 0.5833, 0.35, 0.1667, 0.3, 0.25, 0.25, 0.1667, 0.3, 0.08333, 0.3, 0.4167, 0.25, 0.3333, 0.3, 0.25, 0.35, 0.3333, 0.35, 0.8333, 0.3, 0.75, 0.35, 0.6667, 0.4, 0.75, 0.35, 1.0, 0.3, 0.9167, 0.35, 0.8333, 0.4, 0.9167, 0.35, 0.1667, 0.3, 0.08333, 0.35, 2.22e-16, 0.4, 0.08333, 0.35, 0.1667, 0.35, 0.25, 0.3, 0.25, 0.25, 0.25, 0.25, 0.1667, 0.3, 0.25, 0.4, 0.4167, 0.35, 0.5, 0.3, 0.4167, 0.35, 0.3333, 0.4, 0.75, 0.35, 0.6667, 0.4, 0.5833, 0.45, 0.6667, 0.45, 0.5, 0.4, 0.5833, 0.35, 0.5, 0.4, 0.4167, 0.4, 0.08333, 0.35, 1.0, 0.4, 0.9167, 0.45, 2.22e-16, 0.45, 0.8333, 0.4, 0.9167, 0.35, 0.8333, 0.4, 0.75, 0.4, 0.25, 0.45, 0.25, 0.45, 0.3333, 0.35, 0.25, 0.4, 0.25, 0.35, 0.3333, 0.45, 0.6667, 0.4, 0.5833, 0.45, 0.5, 0.5, 0.5833, 0.45, 0.1667, 0.4, 0.25, 0.35, 0.1667, 0.4, 0.08333, 0.4, 0.4167, 0.35, 0.3333, 0.4, 0.25, 0.45, 0.3333, 0.45, 0.8333, 0.4, 0.75, 0.45, 0.6667, 0.5, 0.75, 0.45, 1.0, 0.4, 0.9167, 0.45, 0.8333, 0.5, 0.9167, 0.45, 0.1667, 0.4, 0.08333, 0.45, 2.22e-16, 0.5, 0.08333, 0.45, 0.1667, 0.45, 0.25, 0.4, 0.25, 0.35, 0.25, 0.35, 0.1667, 0.4, 0.25, 0.5, 0.4167, 0.45, 0.5, 0.4, 0.4167, 0.45, 0.3333, 0.5, 0.75, 0.45, 0.6667, 0.5, 0.5833, 0.55, 0.6667, 0.55, 0.5, 0.5, 0.5833, 0.45, 0.5, 0.5, 0.4167, 0.55, 0.1667, 0.55, 0.25, 0.5, 0.25, 0.45, 0.25, 0.45, 0.1667, 0.5, 0.25, 0.55, 0.8333, 0.5, 0.9167, 0.45, 0.8333, 0.5, 0.75, 0.5, 0.25, 0.55, 0.25, 0.55, 0.3333, 0.45, 0.25, 0.5, 0.25, 0.45, 0.3333, 0.35, 0.25, 0.3, 0.25, 0.35, 0.25, 0.55, 0.1667, 0.5, 0.25, 0.45, 0.1667, 0.5, 0.08333, 0.5, 0.4167, 0.45, 0.3333, 0.5, 0.25, 0.55, 0.3333, 0.55, 0.8333, 0.5, 0.75, 0.55, 0.6667, 0.6, 0.75, 0.6, 0.08333, 0.55, 1.0, 0.6, 0.9167, 0.65, 2.22e-16, 0.55, 0.25, 0.5, 0.25, 0.55, 0.25, 0.05, 0.5833, 1.0, 0.5833, 2.22e-16, 0.5, 0.45, 0.25, 0.4, 0.25, 0.45, 0.25, 0.1, 0.5, 0.05, 0.5833, 2.22e-16, 0.5, 0.05, 0.4167, 0.6, 0.4167, 0.55, 0.5, 0.5, 0.4167, 0.55, 0.3333, 2.22e-16, 0.4167, 0.05, 0.4167, 1.0, 0.5, 0.65, 0.25, 0.6, 0.25, 0.65, 0.25, 0.05, 0.25, 2.22e-16, 0.25, 0.05, 0.25, 0.95, 0.25, 0.9, 0.25, 0.95, 0.25, 0.3, 0.25, 0.25, 0.25, 0.25, 0.25, 0.9, 0.25, 0.85, 0.25, 0.85, 0.25, 0.2, 0.25, 0.15, 0.25, 0.15, 0.25, 0.8, 0.25, 0.75, 0.25, 0.75, 0.25, 0.5, 0.25, 0.45, 0.25, 0.45, 0.25, 0.1, 0.25, 0.05, 0.25, 0.05, 0.25, 0.7, 0.25, 0.65, 0.25, 0.65, 0.25, 1.0, 0.25, 0.95, 0.25, 0.95, 0.25, 0.4, 0.25, 0.35, 0.25, 0.35, 0.25, 0.65, 0.5, 0.6, 0.5833, 0.55, 0.5, 0.6, 0.4167, 0.6, 0.75, 0.55, 0.6667, 0.6, 0.5833, 0.65, 0.6667, 0.65, 0.8333, 0.6, 0.9167, 0.55, 0.8333, 0.6, 0.75, 0.55, 0.25, 0.6, 0.25, 0.55, 0.3333, 0.25, 0.25, 0.2, 0.25, 0.25, 0.25, 0.65, 0.6667, 0.6, 0.5833, 0.65, 0.5, 0.7, 0.5833, 0.55, 0.6667, 0.6, 0.5833, 0.55, 0.5, 0.5, 0.5833, 0.5, 0.08333, 0.55, 2.22e-16, 0.5, 0.9167, 0.45, 1.0, 0.55, 1.0, 0.6, 0.9167, 0.55, 0.8333, 0.5, 0.9167, 0.6, 0.25, 0.65, 0.3333, 0.65, 0.25, 0.55, 0.1667, 0.6, 0.08333, 0.55, 2.22e-16, 0.5, 0.08333, 0.65, 0.1667, 0.6, 0.08333, 0.55, 0.1667, 0.6, 0.25, 0.6, 0.4167, 0.65, 0.3333, 0.6, 0.25, 0.55, 0.3333, 0.65, 0.8333, 0.7, 0.75, 0.65, 0.6667, 0.6, 0.75, 0.65, 1.0, 0.7, 0.9167, 0.65, 0.8333, 0.6, 0.9167, 0.65, 0.1667, 0.7, 0.08333, 0.65, 2.22e-16, 0.6, 0.08333, 0.65, 0.1667, 0.6, 0.25, 0.65, 0.25, 0.55, 0.25, 0.6, 0.25, 0.55, 0.1667, 0.7, 0.4167, 0.65, 0.3333, 0.6, 0.4167, 0.65, 0.5, 0.7, 0.75, 0.75, 0.6667, 0.7, 0.5833, 0.65, 0.6667, 0.75, 0.5, 0.7, 0.4167, 0.65, 0.5, 0.7, 0.5833, 0.7, 0.08333, 0.75, 2.22e-16, 0.7, 0.9167, 0.65, 1.0, 0.75, 0.8333, 0.7, 0.75, 0.65, 0.8333, 0.7, 0.9167, 0.7, 0.25, 0.75, 0.3333, 0.75, 0.25, 0.65, 0.25, 0.65, 0.3333, 0.7, 0.25, 0.75, 0.6667, 0.8, 0.5833, 0.75, 0.5, 0.7, 0.5833, 0.75, 0.1667, 0.7, 0.08333, 0.65, 0.1667, 0.7, 0.25, 0.7, 0.4167, 0.75, 0.3333, 0.7, 0.25, 0.65, 0.3333, 0.75, 0.8333, 0.8, 0.75, 0.75, 0.6667, 0.7, 0.75, 0.75, 1.0, 0.8, 0.9167, 0.75, 0.8333, 0.7, 0.9167, 0.75, 0.1667, 0.8, 0.08333, 0.75, 2.22e-16, 0.7, 0.08333, 0.75, 0.1667, 0.7, 0.25, 0.75, 0.25, 0.65, 0.25, 0.7, 0.25, 0.65, 0.1667, 0.8, 0.4167, 0.75, 0.3333, 0.7, 0.4167, 0.75, 0.5, 0.8, 0.75, 0.85, 0.6667, 0.8, 0.5833, 0.75, 0.6667, 0.85, 0.5, 0.8, 0.4167, 0.75, 0.5, 0.8, 0.5833, 0.8, 0.08333, 0.85, 2.22e-16, 0.8, 0.9167, 0.75, 1.0, 0.85, 0.8333, 0.8, 0.75, 0.75, 0.8333, 0.8, 0.9167, 0.8, 0.25, 0.85, 0.3333, 0.85, 0.25, 0.75, 0.25, 0.75, 0.3333, 0.8, 0.25, 0.85, 0.6667, 0.9, 0.5833, 0.85, 0.5, 0.8, 0.5833, 0.85, 0.1667, 0.8, 0.08333, 0.75, 0.1667, 0.8, 0.25, 0.8, 0.4167, 0.85, 0.3333, 0.8, 0.25, 0.75, 0.3333, 0.85, 0.8333, 0.9, 0.75, 0.85, 0.6667, 0.8, 0.75, 0.85, 1.0, 0.9, 0.9167, 0.85, 0.8333, 0.8, 0.9167, 0.85, 0.1667, 0.9, 0.08333, 0.85, 2.22e-16, 0.8, 0.08333, 0.85, 0.1667, 0.8, 0.25, 0.85, 0.25, 0.75, 0.25, 0.8, 0.25, 0.75, 0.1667, 0.9, 0.4167, 0.85, 0.3333, 0.8, 0.4167, 0.85, 0.5, 0.9, 0.75, 0.95, 0.6667, 0.9, 0.5833, 0.85, 0.6667, 0.95, 0.5, 0.9, 0.4167, 0.85, 0.5, 0.9, 0.5833, 0.9, 0.08333, 0.95, 2.22e-16, 0.9, 0.9167, 0.85, 1.0, 0.95, 0.8333, 0.9, 0.75, 0.85, 0.8333, 0.9, 0.9167, 0.9, 0.25, 0.95, 0.3333, 0.95, 0.25, 0.85, 0.25, 0.85, 0.3333, 0.9, 0.25, 0.95, 0.6667, 1.0, 0.5833, 0.95, 0.5, 0.9, 0.5833, 0.95, 0.1667, 0.9, 0.08333, 0.85, 0.1667, 0.9, 0.25, 0.9, 0.4167, 0.95, 0.3333, 0.9, 0.25, 0.85, 0.3333, 0.95, 0.8333, 1.0, 0.75, 0.95, 0.6667, 0.9, 0.75, 0.95, 1.0, 1.0, 0.9167, 0.95, 0.8333, 0.9, 0.9167, 0.95, 0.1667, 1.0, 0.08333, 0.95, 2.22e-16, 0.9, 0.08333, 0.95, 0.1667, 0.9, 0.25, 0.95, 0.25, 0.85, 0.25, 0.9, 0.25, 0.85, 0.1667, 1.0, 0.4167, 0.95, 0.3333, 0.9, 0.4167, 0.95, 0.5, 1.0, 0.75, 0.05, 0.6667, 2.22e-16, 0.5833, 0.95, 0.6667, 1.0, 0.5, 1.0, 0.4167, 0.95, 0.5, 1.0, 0.5833, 0.15, 0.8333, 0.2, 0.75, 0.15, 0.6667, 0.1, 0.75, 1.0, 0.08333, 0.05, 2.22e-16, 2.22e-16, 0.9167, 0.95, 1.0, 0.05, 0.8333, 2.22e-16, 0.75, 0.95, 0.8333, 1.0, 0.9167, 2.22e-16, 0.25, 0.05, 0.3333, 0.05, 0.25, 0.95, 0.25, 0.95, 0.3333, 1.0, 0.25, 0.05, 0.6667, 0.1, 0.5833, 0.05, 0.5833, 2.22e-16, 0.5833, 0.15, 0.25, 0.15, 0.25, 0.1, 0.25, 0.05, 0.1667, 2.22e-16, 0.08333, 0.95, 0.1667, 1.0, 0.25, 1.0, 0.4167, 0.05, 0.3333, 2.22e-16, 0.25, 0.95, 0.3333, 0.05, 0.4167, 0.1, 0.5, 0.1, 0.4167, 0.05, 0.8333, 0.1, 0.75, 0.05, 0.6667, 2.22e-16, 0.75, 0.05, 1.0, 0.1, 0.9167, 0.05, 0.8333, 2.22e-16, 0.9167, 0.05, 0.1667, 0.1, 0.08333, 0.05, 2.22e-16, 2.22e-16, 0.08333, 0.05, 0.1667, 2.22e-16, 0.25, 0.05, 0.25, 0.95, 0.25, 1.0, 0.25, 0.95, 0.1667, 0.6, 0.25, 0.55, 0.25, 0.55, 0.25, 0.1, 0.4167, 0.05, 0.3333, 2.22e-16, 0.4167, 0.05, 0.4167, 0.1, 0.75, 0.15, 0.6667, 0.1, 0.5833, 0.05, 0.6667, 0.1, 0.5833, 0.1, 0.5, 0.05, 0.5833, 0.75, 0.25, 0.75, 0.25, 0.7, 0.25, 0.1, 0.08333, 0.15, 2.22e-16, 0.1, 0.9167, 0.05, 1.0, 0.15, 0.8333, 0.1, 0.75, 0.05, 0.8333, 0.1, 0.9167, 0.1, 0.25, 0.15, 0.3333, 0.15, 0.25, 0.05, 0.25, 0.05, 0.3333, 0.1, 0.25, 0.85, 0.25, 0.85, 0.25, 0.8, 0.25, 0.15, 0.1667, 0.1, 0.08333, 0.05, 0.1667, 0.1, 0.25, 0.1, 0.4167, 0.15, 0.3333, 0.1, 0.25, 0.05, 0.3333, 0.15, 0.6667, 0.2, 0.5833, 0.15, 0.5, 0.1, 0.5833, 0.15, 0.5, 0.1, 0.4167, 0.1, 0.5, 0.1, 0.5833, 0.15, 1.0, 0.2, 0.9167, 0.15, 0.8333, 0.1, 0.9167, 0.15, 0.1667, 0.2, 0.08333, 0.15, 2.22e-16, 0.1, 0.08333, 0.15, 0.1667, 0.1, 0.25, 0.15, 0.25, 0.05, 0.25, 0.1, 0.25, 0.05, 0.1667, 0.2, 0.4167, 0.15, 0.3333, 0.1, 0.4167, 0.15, 0.5, 0.2, 0.75, 0.25, 0.6667, 0.2, 0.5833, 0.15, 0.6667, 0.25, 0.5, 0.2, 0.4167, 0.15, 0.5, 0.2, 0.5833, 0.2, 0.08333, 0.25, 2.22e-16, 0.2, 0.9167, 0.15, 1.0, 0.25, 0.8333, 0.2, 0.75, 0.15, 0.8333, 0.2, 0.9167, 0.2, 0.25, 0.25, 0.3333, 0.25, 0.25, 0.15, 0.25, 0.15, 0.3333, 0.2, 0.25, 0.25, 0.6667, 0.3, 0.5833, 0.25, 0.5, 0.2, 0.5833, 0.25, 0.1667, 0.2, 0.08333, 0.15, 0.1667, 0.2, 0.25, 0.2, 0.4167, 0.25, 0.3333, 0.2, 0.25, 0.15, 0.3333, 0.25, 0.8333, 0.3, 0.75, 0.25, 0.6667, 0.2, 0.75, 0.25, 1.0, 0.3, 0.9167, 0.25, 0.8333, 0.2, 0.9167, 0.25, 0.1667, 0.3, 0.08333, 0.25, 2.22e-16, 0.2, 0.08333, 0.25, 0.1667, 0.2, 0.25, 0.25, 0.25, 0.15, 0.25, 0.2, 0.25, 0.15, 0.1667, 0.3, 0.4167, 0.25, 0.3333, 0.2, 0.4167, 0.25, 0.5, 0.3, 0.75, 0.35, 0.6667, 0.3, 0.5833, 0.25, 0.6667, 0.35, 0.5, 0.3, 0.4167, 0.25, 0.5, 0.3, 0.5833, 0.3, 0.08333, 0.35, 2.22e-16, 0.3, 0.9167, 0.25, 1.0, 0.35, 0.8333, 0.3, 0.75, 0.25, 0.8333, 0.3, 0.9167, 0.3, 0.25, 0.35, 0.3333, 0.35, 0.25, 0.25, 0.25, 0.25, 0.3333, 0.3, 0.25, 0.35, 0.6667, 0.4, 0.5833, 0.35, 0.5, 0.3, 0.5833, 0.35, 0.1667, 0.3, 0.08333, 0.25, 0.1667, 0.3, 0.25, 0.3, 0.4167, 0.35, 0.3333, 0.3, 0.25, 0.25, 0.3333, 0.35, 0.8333, 0.4, 0.75, 0.35, 0.6667, 0.3, 0.75, 0.35, 1.0, 0.4, 0.9167, 0.35, 0.8333, 0.3, 0.9167, 0.35, 0.1667, 0.4, 0.08333, 0.35, 2.22e-16, 0.3, 0.08333, 0.35, 0.1667, 0.3, 0.25, 0.35, 0.25, 0.25, 0.25, 0.3, 0.25, 0.25, 0.1667, 0.4, 0.4167, 0.35, 0.3333, 0.3, 0.4167, 0.35, 0.5, 0.4, 0.75, 0.45, 0.6667, 0.4, 0.5833, 0.35, 0.6667, 0.45, 0.5, 0.4, 0.4167, 0.35, 0.5, 0.4, 0.5833, 0.4, 0.08333, 0.45, 2.22e-16, 0.4, 0.9167, 0.35, 1.0, 0.45, 0.8333, 0.4, 0.75, 0.35, 0.8333, 0.4, 0.9167, 0.4, 0.25, 0.45, 0.3333, 0.45, 0.25, 0.35, 0.25, 0.35, 0.3333, 0.4, 0.25, 0.45, 0.6667, 0.5, 0.5833, 0.45, 0.5, 0.4, 0.5833, 0.45, 0.1667, 0.4, 0.08333, 0.35, 0.1667, 0.4, 0.25, 0.4, 0.4167, 0.45, 0.3333, 0.4, 0.25, 0.35, 0.3333, 0.45, 0.8333, 0.5, 0.75, 0.45, 0.6667, 0.4, 0.75, 0.45, 1.0, 0.5, 0.9167, 0.45, 0.8333, 0.4, 0.9167, 0.45, 0.1667, 0.5, 0.08333, 0.45, 2.22e-16, 0.4, 0.08333, 0.45, 0.1667, 0.4, 0.25, 0.45, 0.25, 0.35, 0.25, 0.4, 0.25, 0.35, 0.1667, 0.5, 0.4167, 0.45, 0.3333, 0.4, 0.4167, 0.45, 0.5, 0.5, 0.75, 0.55, 0.6667, 0.5, 0.5833, 0.45, 0.6667, 0.55, 0.5, 0.5, 0.4167, 0.45, 0.5, 0.5, 0.5833, 0.55, 0.1667, 0.5, 0.25, 0.55, 0.25, 0.45, 0.25, 0.5, 0.25, 0.45, 0.1667, 0.55, 0.8333, 0.5, 0.75, 0.45, 0.8333, 0.5, 0.9167, 0.5, 0.25, 0.55, 0.3333, 0.55, 0.25, 0.45, 0.25, 0.45, 0.3333, 0.5, 0.25, 0.35, 0.25, 0.35, 0.25, 0.3, 0.25, 0.55, 0.1667, 0.5, 0.08333, 0.45, 0.1667, 0.5, 0.25, 0.5, 0.4167, 0.55, 0.3333, 0.5, 0.25, 0.45, 0.3333, 0.55, 0.8333, 0.6, 0.75, 0.55, 0.6667, 0.5, 0.75, 0.6, 0.08333, 0.65, 2.22e-16, 0.6, 0.9167, 0.55, 1.0, 0.55, 0.25, 0.55, 0.25, 0.5, 0.25, 0.05, 0.5833, 2.22e-16, 0.5, 1.0, 0.5833, 0.45, 0.25, 0.45, 0.25, 0.4, 0.25, 0.1, 0.5, 0.05, 0.4167, 2.22e-16, 0.5, 0.05, 0.5833, 0.6, 0.4167, 0.55, 0.3333, 0.5, 0.4167, 0.55, 0.5, 2.22e-16, 0.4167, 1.0, 0.5, 0.05, 0.4167, 0.65, 0.25, 0.65, 0.25, 0.6, 0.25, 0.05, 0.25, 0.05, 0.25, 2.22e-16, 0.25, 0.95, 0.25, 0.95, 0.25, 0.9, 0.25, 0.3, 0.25, 0.25, 0.25, 0.25, 0.25, 0.9, 0.25, 0.85, 0.25, 0.85, 0.25, 0.2, 0.25, 0.15, 0.25, 0.15, 0.25, 0.8, 0.25, 0.75, 0.25, 0.75, 0.25, 0.5, 0.25, 0.45, 0.25, 0.45, 0.25, 0.1, 0.25, 0.05, 0.25, 0.05, 0.25, 0.7, 0.25, 0.65, 0.25, 0.65, 0.25, 1.0, 0.25, 0.95, 0.25, 0.95, 0.25, 0.4, 0.25, 0.35, 0.25, 0.35, 0.25, 0.65, 0.5, 0.6, 0.4167, 0.55, 0.5, 0.6, 0.5833, 0.6, 0.75, 0.65, 0.6667, 0.6, 0.5833, 0.55, 0.6667, 0.65, 0.8333, 0.6, 0.75, 0.55, 0.8333, 0.6, 0.9167, 0.55, 0.25, 0.55, 0.3333, 0.6, 0.25, 0.25, 0.25, 0.25, 0.25, 0.2, 0.25, 0.65, 0.6667, 0.7, 0.5833, 0.65, 0.5, 0.6, 0.5833, 0.6, 0.25, 0.55, 0.25, 0.55, 0.25, 0.6, 0.25, 0.65, 0.25, 0.6, 0.25, 0.6, 0.25, 0.65, 0.25, 0.75, 0.25, 0.7, 0.25, 0.7, 0.25, 0.75, 0.25, 0.85, 0.25, 0.8, 0.25, 0.8, 0.25, 0.85, 0.25, 0.95, 0.25, 0.9, 0.25, 0.9, 0.25, 0.95, 0.25, 0.05, 0.25, 2.22e-16, 0.25, 2.22e-16, 0.25, 0.05, 0.25, 0.1, 0.25, 0.05, 0.25, 0.05, 0.25, 0.1, 0.25, 0.25, 0.25, 0.2, 0.25, 0.2, 0.25, 0.25, 0.25, 0.35, 0.25, 0.3, 0.25, 0.3, 0.25, 0.35, 0.25, 0.45, 0.25, 0.4, 0.25, 0.4, 0.25, 0.45, 0.25, 0.55, 0.25, 0.5, 0.25, 0.5, 0.25, 0.55, 0.25, 0.15, 0.25, 0.1, 0.25, 0.1, 0.25, 0.15, 0.25, 0.4, 0.25, 0.35, 0.25, 0.35, 0.25, 0.4, 0.25, 0.7, 0.25, 0.65, 0.25, 0.65, 0.25, 0.7, 0.25, 0.5, 0.25, 0.45, 0.25, 0.45, 0.25, 0.5, 0.25, 0.8, 0.25, 0.75, 0.25, 0.75, 0.25, 0.8, 0.25, 0.2, 0.25, 0.15, 0.25, 0.15, 0.25, 0.2, 0.25, 0.9, 0.25, 0.85, 0.25, 0.85, 0.25, 0.9, 0.25, 0.3, 0.25, 0.25, 0.25, 0.25, 0.25, 0.3, 0.25, 1.0, 0.25, 0.95, 0.25, 0.95, 0.25, 1.0, 0.25])
me_cube.materials.append(mat_basket)
me_cube.materials.append(mat_branco)
me_cube.use_remesh_preserve_volume = False
me_cube.use_remesh_preserve_attributes = False
me_cube.use_mirror_vertex_groups = False
me_cube.update()

# ---- objects
ob_cube = bpy.data.objects.new('Cube', me_cube)
ob_light = bpy.data.objects.new('Light', light_light)
ob_camera = bpy.data.objects.new('Camera', cam_camera)

# ---- transforms, parenting, visibility, modifiers, constraints
ob_cube.location = (0.0, 0.0, 0.0)
ob_cube.scale = (-0.07402, 1.371, 1.0)
ob_cube.lock_rotations_4d = False
ob_cube.empty_display_type = 'ARROWS'
ob_cube.lineart.crease_threshold = 0.0
ob_light.location = (4.076, 1.005, 5.904)
ob_light.rotation_euler = (0.6503, 0.05522, 1.866)
ob_light.lock_rotations_4d = False
ob_light.empty_display_type = 'ARROWS'
ob_light.color = (0.0, 0.0, 0.0, 0.0)
ob_light.lineart.crease_threshold = 0.0
ob_camera.location = (7.359, -6.926, 4.958)
ob_camera.rotation_euler = (1.109, 0.0, 0.8149)
ob_camera.lock_rotations_4d = False
ob_camera.empty_display_type = 'ARROWS'
ob_camera.color = (0.0, 0.0, 0.0, 0.0)
ob_camera.display_type = 'WIRE'
ob_camera.lineart.crease_threshold = 0.0

# ---- collection membership
col_collection.objects.link(ob_cube)
col_collection.objects.link(ob_light)
col_collection.objects.link(ob_camera)

# ---- scene / render settings (as saved in the file)
scene.camera = ob_camera
scene.frame_start = 1; scene.frame_end = 250; scene.frame_set(1)
scene.render.engine = 'BLENDER_EEVEE_NEXT'
scene.cycles.use_denoising = False
scene.cycles.samples = 128
scene.cycles.sampling_pattern = 'TABULATED_SOBOL'
scene.cycles.use_adaptive_sampling = False
scene.cycles.use_light_tree = False
scene.view_settings.view_transform = 'Filmic'
bpy.context.view_layer.update()
